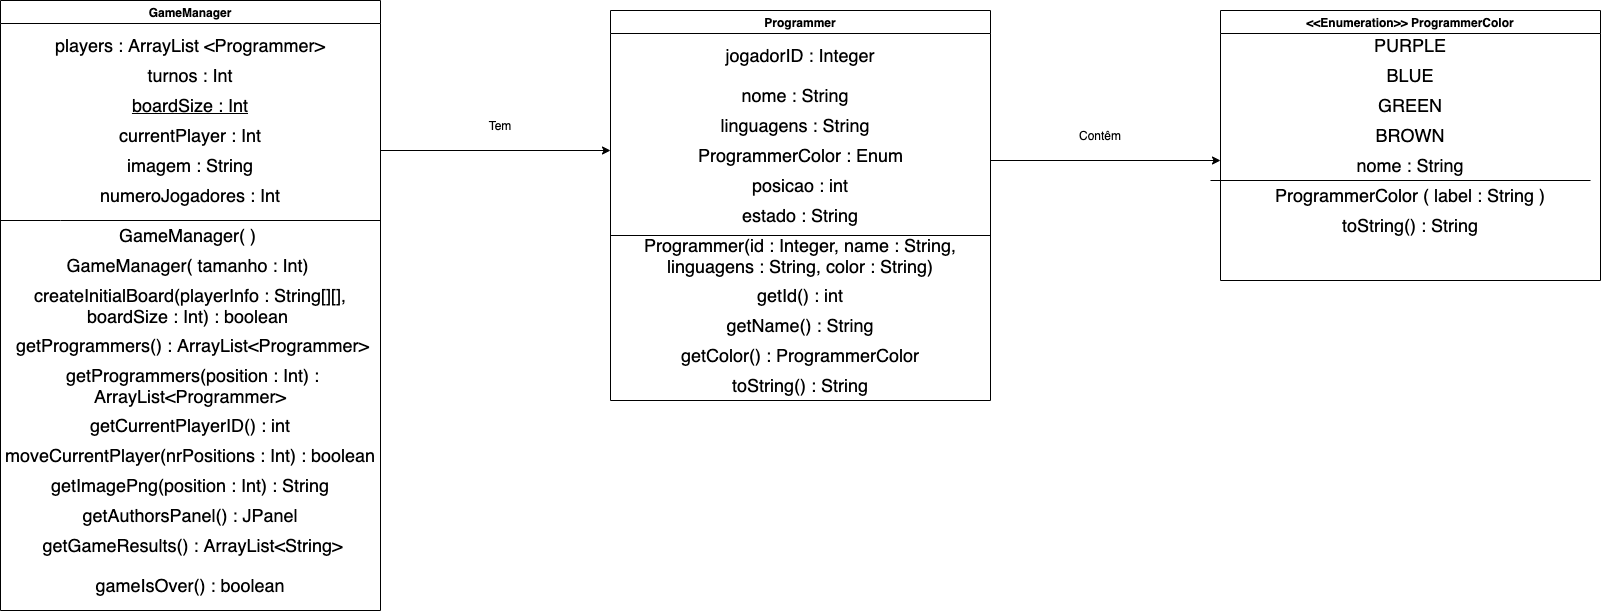

The diagram above was exported from draw.io. Its source (the exported page's mxGraphModel, read from the mxfile embedded in the PNG):
<mxGraphModel dx="1577" dy="1077" grid="1" gridSize="10" guides="1" tooltips="1" connect="1" arrows="1" fold="1" page="1" pageScale="1" pageWidth="827" pageHeight="1169" math="0" shadow="0">
  <root>
    <mxCell id="0" />
    <mxCell id="1" parent="0" />
    <mxCell id="RroVxsPGkqhnUmO29Mzw-1" value="GameManager" style="swimlane;" vertex="1" parent="1">
      <mxGeometry x="70" y="40" width="380" height="610" as="geometry" />
    </mxCell>
    <mxCell id="RroVxsPGkqhnUmO29Mzw-10" value="&lt;font style=&quot;font-size: 18px&quot;&gt;turnos : Int&lt;/font&gt;" style="text;html=1;strokeColor=none;fillColor=none;align=center;verticalAlign=middle;whiteSpace=wrap;rounded=0;" vertex="1" parent="RroVxsPGkqhnUmO29Mzw-1">
      <mxGeometry y="60" width="380" height="30" as="geometry" />
    </mxCell>
    <mxCell id="RroVxsPGkqhnUmO29Mzw-11" value="&lt;font style=&quot;font-size: 18px&quot;&gt;&lt;u&gt;boardSize : Int&lt;/u&gt;&lt;/font&gt;" style="text;html=1;strokeColor=none;fillColor=none;align=center;verticalAlign=middle;whiteSpace=wrap;rounded=0;" vertex="1" parent="RroVxsPGkqhnUmO29Mzw-1">
      <mxGeometry y="90" width="380" height="30" as="geometry" />
    </mxCell>
    <mxCell id="RroVxsPGkqhnUmO29Mzw-3" value="&lt;font style=&quot;font-size: 18px&quot;&gt;players : ArrayList &amp;lt;Programmer&amp;gt;&lt;/font&gt;" style="text;html=1;strokeColor=none;fillColor=none;align=center;verticalAlign=middle;whiteSpace=wrap;rounded=0;" vertex="1" parent="RroVxsPGkqhnUmO29Mzw-1">
      <mxGeometry y="30" width="380" height="30" as="geometry" />
    </mxCell>
    <mxCell id="RroVxsPGkqhnUmO29Mzw-12" value="&lt;font style=&quot;font-size: 18px&quot;&gt;currentPlayer : Int&lt;/font&gt;" style="text;html=1;strokeColor=none;fillColor=none;align=center;verticalAlign=middle;whiteSpace=wrap;rounded=0;" vertex="1" parent="RroVxsPGkqhnUmO29Mzw-1">
      <mxGeometry y="120" width="380" height="30" as="geometry" />
    </mxCell>
    <mxCell id="RroVxsPGkqhnUmO29Mzw-13" value="" style="endArrow=none;html=1;rounded=0;exitX=0;exitY=0.75;exitDx=0;exitDy=0;" edge="1" parent="RroVxsPGkqhnUmO29Mzw-1">
      <mxGeometry width="50" height="50" relative="1" as="geometry">
        <mxPoint y="220" as="sourcePoint" />
        <mxPoint x="380" y="220" as="targetPoint" />
        <Array as="points">
          <mxPoint x="60" y="220" />
        </Array>
      </mxGeometry>
    </mxCell>
    <mxCell id="RroVxsPGkqhnUmO29Mzw-14" value="&lt;font style=&quot;font-size: 18px&quot;&gt;createInitialBoard(playerInfo : String[][], boardSize : Int) : boolean&amp;nbsp;&lt;/font&gt;" style="text;html=1;strokeColor=none;fillColor=none;align=center;verticalAlign=middle;whiteSpace=wrap;rounded=0;" vertex="1" parent="RroVxsPGkqhnUmO29Mzw-1">
      <mxGeometry y="290" width="380" height="30" as="geometry" />
    </mxCell>
    <mxCell id="RroVxsPGkqhnUmO29Mzw-16" value="&lt;font style=&quot;font-size: 18px&quot;&gt;GameManager( )&amp;nbsp;&lt;/font&gt;" style="text;html=1;strokeColor=none;fillColor=none;align=center;verticalAlign=middle;whiteSpace=wrap;rounded=0;" vertex="1" parent="RroVxsPGkqhnUmO29Mzw-1">
      <mxGeometry y="220" width="380" height="30" as="geometry" />
    </mxCell>
    <mxCell id="RroVxsPGkqhnUmO29Mzw-17" value="&amp;nbsp;getProgrammers() : ArrayList&amp;lt;Programmer&amp;gt;" style="text;html=1;strokeColor=none;fillColor=none;align=center;verticalAlign=middle;whiteSpace=wrap;rounded=0;fontSize=18;" vertex="1" parent="RroVxsPGkqhnUmO29Mzw-1">
      <mxGeometry y="330" width="380" height="30" as="geometry" />
    </mxCell>
    <mxCell id="RroVxsPGkqhnUmO29Mzw-19" value="getCurrentPlayerID() : int" style="text;html=1;strokeColor=none;fillColor=none;align=center;verticalAlign=middle;whiteSpace=wrap;rounded=0;fontSize=18;" vertex="1" parent="RroVxsPGkqhnUmO29Mzw-1">
      <mxGeometry y="410" width="380" height="30" as="geometry" />
    </mxCell>
    <mxCell id="RroVxsPGkqhnUmO29Mzw-20" value="moveCurrentPlayer(nrPositions : Int) : boolean" style="text;html=1;strokeColor=none;fillColor=none;align=center;verticalAlign=middle;whiteSpace=wrap;rounded=0;fontSize=18;" vertex="1" parent="RroVxsPGkqhnUmO29Mzw-1">
      <mxGeometry y="440" width="380" height="30" as="geometry" />
    </mxCell>
    <mxCell id="RroVxsPGkqhnUmO29Mzw-22" value="&amp;nbsp;getGameResults() : ArrayList&amp;lt;String&amp;gt;" style="text;html=1;strokeColor=none;fillColor=none;align=center;verticalAlign=middle;whiteSpace=wrap;rounded=0;fontSize=18;" vertex="1" parent="RroVxsPGkqhnUmO29Mzw-1">
      <mxGeometry y="530" width="380" height="30" as="geometry" />
    </mxCell>
    <mxCell id="RroVxsPGkqhnUmO29Mzw-23" value="getAuthorsPanel() : JPanel" style="text;html=1;strokeColor=none;fillColor=none;align=center;verticalAlign=middle;whiteSpace=wrap;rounded=0;fontSize=18;" vertex="1" parent="RroVxsPGkqhnUmO29Mzw-1">
      <mxGeometry y="500" width="380" height="30" as="geometry" />
    </mxCell>
    <mxCell id="RroVxsPGkqhnUmO29Mzw-68" value="&lt;font style=&quot;font-size: 18px&quot;&gt;imagem : String&lt;/font&gt;&lt;span style=&quot;color: rgba(0 , 0 , 0 , 0) ; font-family: monospace ; font-size: 0px&quot;&gt;%3CmxGraphModel%3E%3Croot%3E%3CmxCell%20id%3D%220%22%2F%3E%3CmxCell%20id%3D%221%22%20parent%3D%220%22%2F%3E%3CmxCell%20id%3D%222%22%20value%3D%22%26lt%3Bfont%20style%3D%26quot%3Bfont-size%3A%2018px%26quot%3B%26gt%3BcurrentPlayer%20%3A%20Int%26lt%3B%2Ffont%26gt%3B%22%20style%3D%22text%3Bhtml%3D1%3BstrokeColor%3Dnone%3BfillColor%3Dnone%3Balign%3Dcenter%3BverticalAlign%3Dmiddle%3BwhiteSpace%3Dwrap%3Brounded%3D0%3B%22%20vertex%3D%221%22%20parent%3D%221%22%3E%3CmxGeometry%20x%3D%2270%22%20y%3D%22160%22%20width%3D%22380%22%20height%3D%2230%22%20as%3D%22geometry%22%2F%3E%3C%2FmxCell%3E%3C%2Froot%3E%3C%2FmxGraphModel%3E&lt;/span&gt;" style="text;html=1;strokeColor=none;fillColor=none;align=center;verticalAlign=middle;whiteSpace=wrap;rounded=0;" vertex="1" parent="RroVxsPGkqhnUmO29Mzw-1">
      <mxGeometry y="150" width="380" height="30" as="geometry" />
    </mxCell>
    <mxCell id="RroVxsPGkqhnUmO29Mzw-69" value="&lt;font style=&quot;font-size: 18px&quot;&gt;numeroJogadores : Int&lt;/font&gt;" style="text;html=1;strokeColor=none;fillColor=none;align=center;verticalAlign=middle;whiteSpace=wrap;rounded=0;" vertex="1" parent="RroVxsPGkqhnUmO29Mzw-1">
      <mxGeometry y="180" width="380" height="30" as="geometry" />
    </mxCell>
    <mxCell id="RroVxsPGkqhnUmO29Mzw-70" value="&lt;font style=&quot;font-size: 18px&quot;&gt;GameManager( tamanho : Int)&amp;nbsp;&lt;/font&gt;" style="text;html=1;strokeColor=none;fillColor=none;align=center;verticalAlign=middle;whiteSpace=wrap;rounded=0;" vertex="1" parent="RroVxsPGkqhnUmO29Mzw-1">
      <mxGeometry y="250" width="380" height="30" as="geometry" />
    </mxCell>
    <mxCell id="RroVxsPGkqhnUmO29Mzw-18" value="&amp;nbsp;getProgrammers(position : Int) : ArrayList&amp;lt;Programmer&amp;gt;" style="text;html=1;strokeColor=none;fillColor=none;align=center;verticalAlign=middle;whiteSpace=wrap;rounded=0;fontSize=18;" vertex="1" parent="RroVxsPGkqhnUmO29Mzw-1">
      <mxGeometry y="370" width="380" height="30" as="geometry" />
    </mxCell>
    <mxCell id="RroVxsPGkqhnUmO29Mzw-15" value="&lt;font style=&quot;font-size: 18px&quot;&gt;getImagePng(position : Int) : String&lt;/font&gt;" style="text;html=1;strokeColor=none;fillColor=none;align=center;verticalAlign=middle;whiteSpace=wrap;rounded=0;fontSize=18;" vertex="1" parent="RroVxsPGkqhnUmO29Mzw-1">
      <mxGeometry y="470" width="380" height="30" as="geometry" />
    </mxCell>
    <mxCell id="RroVxsPGkqhnUmO29Mzw-21" value="gameIsOver() : boolean" style="text;html=1;strokeColor=none;fillColor=none;align=center;verticalAlign=middle;whiteSpace=wrap;rounded=0;fontSize=18;" vertex="1" parent="RroVxsPGkqhnUmO29Mzw-1">
      <mxGeometry y="570" width="380" height="30" as="geometry" />
    </mxCell>
    <mxCell id="RroVxsPGkqhnUmO29Mzw-2" value="Programmer" style="swimlane;" vertex="1" parent="1">
      <mxGeometry x="680" y="50" width="380" height="390" as="geometry" />
    </mxCell>
    <mxCell id="RroVxsPGkqhnUmO29Mzw-7" value="&lt;font style=&quot;font-size: 18px&quot;&gt;ProgrammerColor : Enum&lt;/font&gt;" style="text;html=1;strokeColor=none;fillColor=none;align=center;verticalAlign=middle;whiteSpace=wrap;rounded=0;" vertex="1" parent="RroVxsPGkqhnUmO29Mzw-2">
      <mxGeometry x="7.5" y="130" width="365" height="30" as="geometry" />
    </mxCell>
    <mxCell id="RroVxsPGkqhnUmO29Mzw-25" value="&lt;font style=&quot;font-size: 18px&quot;&gt;getId() : int&lt;/font&gt;" style="text;html=1;strokeColor=none;fillColor=none;align=center;verticalAlign=middle;whiteSpace=wrap;rounded=0;" vertex="1" parent="RroVxsPGkqhnUmO29Mzw-2">
      <mxGeometry y="270" width="380" height="30" as="geometry" />
    </mxCell>
    <mxCell id="RroVxsPGkqhnUmO29Mzw-26" value="getName() : String" style="text;html=1;strokeColor=none;fillColor=none;align=center;verticalAlign=middle;whiteSpace=wrap;rounded=0;fontSize=18;" vertex="1" parent="RroVxsPGkqhnUmO29Mzw-2">
      <mxGeometry y="300" width="380" height="30" as="geometry" />
    </mxCell>
    <mxCell id="RroVxsPGkqhnUmO29Mzw-27" value="getColor() : ProgrammerColor" style="text;html=1;strokeColor=none;fillColor=none;align=center;verticalAlign=middle;whiteSpace=wrap;rounded=0;fontSize=18;" vertex="1" parent="RroVxsPGkqhnUmO29Mzw-2">
      <mxGeometry y="330" width="380" height="30" as="geometry" />
    </mxCell>
    <mxCell id="RroVxsPGkqhnUmO29Mzw-28" value="toString() : String" style="text;html=1;strokeColor=none;fillColor=none;align=center;verticalAlign=middle;whiteSpace=wrap;rounded=0;fontSize=18;" vertex="1" parent="RroVxsPGkqhnUmO29Mzw-2">
      <mxGeometry y="360" width="380" height="30" as="geometry" />
    </mxCell>
    <mxCell id="RroVxsPGkqhnUmO29Mzw-32" value="&lt;font style=&quot;font-size: 18px&quot;&gt;jogadorID : Integer&lt;/font&gt;" style="text;html=1;strokeColor=none;fillColor=none;align=center;verticalAlign=middle;whiteSpace=wrap;rounded=0;" vertex="1" parent="RroVxsPGkqhnUmO29Mzw-2">
      <mxGeometry y="30" width="380" height="30" as="geometry" />
    </mxCell>
    <mxCell id="RroVxsPGkqhnUmO29Mzw-4" value="&lt;font style=&quot;font-size: 18px&quot;&gt;nome : String&lt;/font&gt;" style="text;html=1;strokeColor=none;fillColor=none;align=center;verticalAlign=middle;whiteSpace=wrap;rounded=0;" vertex="1" parent="RroVxsPGkqhnUmO29Mzw-2">
      <mxGeometry y="70" width="370" height="30" as="geometry" />
    </mxCell>
    <mxCell id="RroVxsPGkqhnUmO29Mzw-5" value="&lt;font style=&quot;font-size: 18px&quot;&gt;linguagens : String&lt;/font&gt;" style="text;html=1;strokeColor=none;fillColor=none;align=center;verticalAlign=middle;whiteSpace=wrap;rounded=0;" vertex="1" parent="RroVxsPGkqhnUmO29Mzw-2">
      <mxGeometry y="100" width="370" height="30" as="geometry" />
    </mxCell>
    <mxCell id="RroVxsPGkqhnUmO29Mzw-6" value="&lt;font style=&quot;font-size: 18px&quot;&gt;posicao : int&lt;/font&gt;" style="text;html=1;strokeColor=none;fillColor=none;align=center;verticalAlign=middle;whiteSpace=wrap;rounded=0;" vertex="1" parent="RroVxsPGkqhnUmO29Mzw-2">
      <mxGeometry y="160" width="380" height="30" as="geometry" />
    </mxCell>
    <mxCell id="RroVxsPGkqhnUmO29Mzw-34" value="&lt;font style=&quot;font-size: 18px&quot;&gt;estado : String&lt;/font&gt;" style="text;html=1;strokeColor=none;fillColor=none;align=center;verticalAlign=middle;whiteSpace=wrap;rounded=0;" vertex="1" parent="RroVxsPGkqhnUmO29Mzw-2">
      <mxGeometry y="190" width="380" height="30" as="geometry" />
    </mxCell>
    <mxCell id="RroVxsPGkqhnUmO29Mzw-35" value="&lt;span style=&quot;font-size: 18px ; text-align: left&quot;&gt;Programmer(id : Integer, name : String, linguagens : String, color : String)&lt;/span&gt;" style="text;html=1;strokeColor=none;fillColor=none;align=center;verticalAlign=middle;whiteSpace=wrap;rounded=0;" vertex="1" parent="RroVxsPGkqhnUmO29Mzw-2">
      <mxGeometry y="230" width="380" height="30" as="geometry" />
    </mxCell>
    <mxCell id="RroVxsPGkqhnUmO29Mzw-8" value="" style="endArrow=classic;html=1;rounded=0;" edge="1" parent="1">
      <mxGeometry width="50" height="50" relative="1" as="geometry">
        <mxPoint x="450" y="190" as="sourcePoint" />
        <mxPoint x="680" y="190" as="targetPoint" />
      </mxGeometry>
    </mxCell>
    <mxCell id="RroVxsPGkqhnUmO29Mzw-9" value="Tem" style="text;html=1;strokeColor=none;fillColor=none;align=center;verticalAlign=middle;whiteSpace=wrap;rounded=0;" vertex="1" parent="1">
      <mxGeometry x="540" y="150" width="60" height="30" as="geometry" />
    </mxCell>
    <mxCell id="RroVxsPGkqhnUmO29Mzw-29" value="" style="endArrow=none;html=1;rounded=0;" edge="1" parent="1">
      <mxGeometry width="50" height="50" relative="1" as="geometry">
        <mxPoint x="1060" y="275" as="sourcePoint" />
        <mxPoint x="680" y="275" as="targetPoint" />
      </mxGeometry>
    </mxCell>
    <mxCell id="RroVxsPGkqhnUmO29Mzw-37" value="" style="endArrow=classic;html=1;rounded=0;" edge="1" parent="1">
      <mxGeometry width="50" height="50" relative="1" as="geometry">
        <mxPoint x="1059.9999999999998" y="200" as="sourcePoint" />
        <mxPoint x="1289.9999999999998" y="200" as="targetPoint" />
      </mxGeometry>
    </mxCell>
    <mxCell id="RroVxsPGkqhnUmO29Mzw-38" value="Contêm" style="text;html=1;strokeColor=none;fillColor=none;align=center;verticalAlign=middle;whiteSpace=wrap;rounded=0;" vertex="1" parent="1">
      <mxGeometry x="1140" y="160" width="60" height="30" as="geometry" />
    </mxCell>
    <mxCell id="RroVxsPGkqhnUmO29Mzw-39" value="&lt;&lt;Enumeration&gt;&gt; ProgrammerColor" style="swimlane;" vertex="1" parent="1">
      <mxGeometry x="1290" y="50" width="380" height="270" as="geometry" />
    </mxCell>
    <mxCell id="RroVxsPGkqhnUmO29Mzw-51" value="&lt;font style=&quot;font-size: 18px&quot;&gt;PURPLE&lt;br&gt;&lt;/font&gt;" style="text;html=1;strokeColor=none;fillColor=none;align=center;verticalAlign=middle;whiteSpace=wrap;rounded=0;" vertex="1" parent="RroVxsPGkqhnUmO29Mzw-39">
      <mxGeometry y="20" width="380" height="30" as="geometry" />
    </mxCell>
    <mxCell id="RroVxsPGkqhnUmO29Mzw-52" value="nome : String" style="text;html=1;strokeColor=none;fillColor=none;align=center;verticalAlign=middle;whiteSpace=wrap;rounded=0;fontSize=18;" vertex="1" parent="RroVxsPGkqhnUmO29Mzw-39">
      <mxGeometry y="140" width="380" height="30" as="geometry" />
    </mxCell>
    <mxCell id="RroVxsPGkqhnUmO29Mzw-53" value="" style="endArrow=none;html=1;rounded=0;" edge="1" parent="RroVxsPGkqhnUmO29Mzw-39">
      <mxGeometry width="50" height="50" relative="1" as="geometry">
        <mxPoint x="370" y="170" as="sourcePoint" />
        <mxPoint x="-10.000000000000227" y="170" as="targetPoint" />
      </mxGeometry>
    </mxCell>
    <mxCell id="RroVxsPGkqhnUmO29Mzw-54" value="ProgrammerColor ( label : String )" style="text;html=1;strokeColor=none;fillColor=none;align=center;verticalAlign=middle;whiteSpace=wrap;rounded=0;fontSize=18;" vertex="1" parent="RroVxsPGkqhnUmO29Mzw-39">
      <mxGeometry y="170" width="380" height="30" as="geometry" />
    </mxCell>
    <mxCell id="RroVxsPGkqhnUmO29Mzw-55" value="toString() : String" style="text;html=1;strokeColor=none;fillColor=none;align=center;verticalAlign=middle;whiteSpace=wrap;rounded=0;fontSize=18;" vertex="1" parent="RroVxsPGkqhnUmO29Mzw-39">
      <mxGeometry y="200" width="380" height="30" as="geometry" />
    </mxCell>
    <mxCell id="RroVxsPGkqhnUmO29Mzw-63" value="&lt;font style=&quot;font-size: 18px&quot;&gt;BLUE&lt;br&gt;&lt;/font&gt;" style="text;html=1;strokeColor=none;fillColor=none;align=center;verticalAlign=middle;whiteSpace=wrap;rounded=0;" vertex="1" parent="RroVxsPGkqhnUmO29Mzw-39">
      <mxGeometry y="50" width="380" height="30" as="geometry" />
    </mxCell>
    <mxCell id="RroVxsPGkqhnUmO29Mzw-64" value="&lt;font style=&quot;font-size: 18px&quot;&gt;GREEN&lt;br&gt;&lt;/font&gt;" style="text;html=1;strokeColor=none;fillColor=none;align=center;verticalAlign=middle;whiteSpace=wrap;rounded=0;" vertex="1" parent="RroVxsPGkqhnUmO29Mzw-39">
      <mxGeometry y="80" width="380" height="30" as="geometry" />
    </mxCell>
    <mxCell id="RroVxsPGkqhnUmO29Mzw-65" value="&lt;font style=&quot;font-size: 18px&quot;&gt;BROWN&lt;br&gt;&lt;/font&gt;" style="text;html=1;strokeColor=none;fillColor=none;align=center;verticalAlign=middle;whiteSpace=wrap;rounded=0;" vertex="1" parent="RroVxsPGkqhnUmO29Mzw-39">
      <mxGeometry y="110" width="380" height="30" as="geometry" />
    </mxCell>
  </root>
</mxGraphModel>